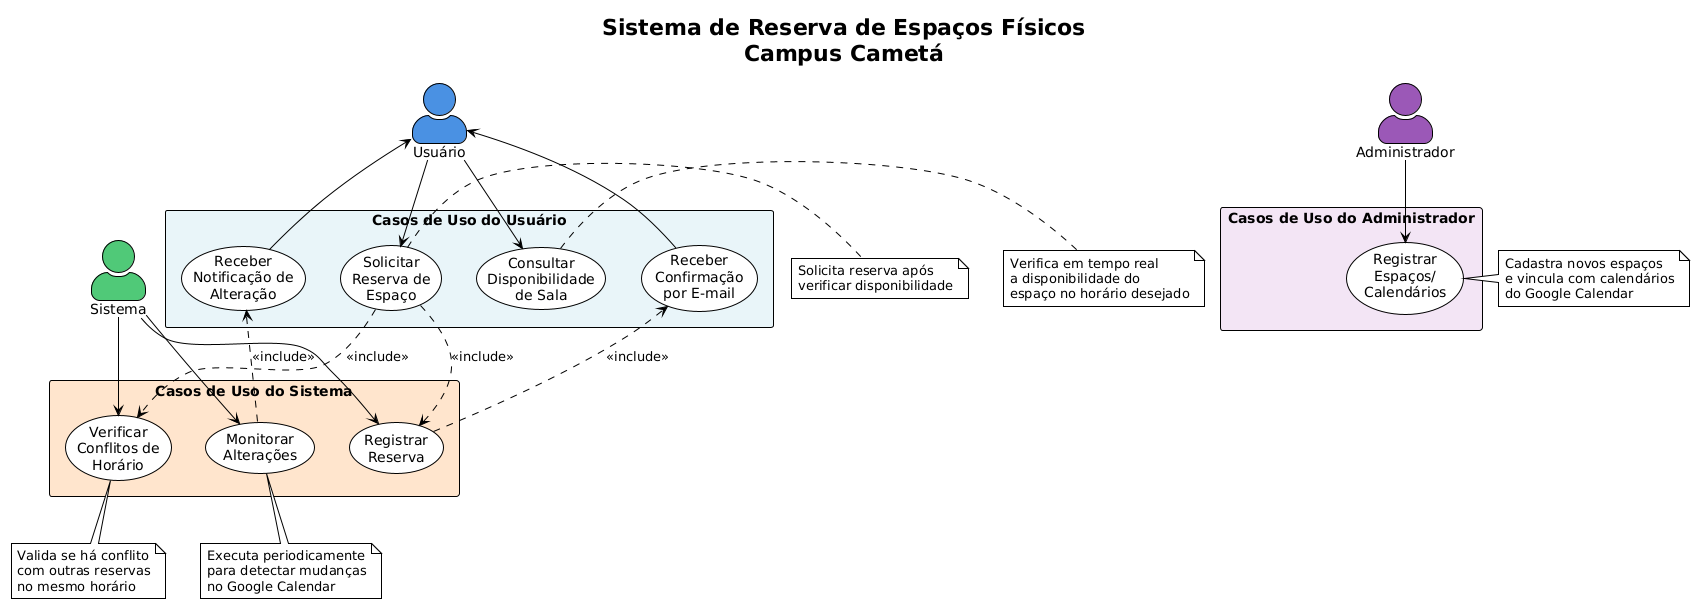

The diagram above was rendered by PlantUML. Its source (embedded in the PNG):
@startuml
!theme plain
skinparam backgroundColor #FEFEFE
skinparam actorStyle awesome

title Sistema de Reserva de Espaços Físicos\nCampus Cametá

' Definição dos Atores
actor "Usuário" as Usuario #4A90E2
actor "Administrador" as Admin #9B59B6
actor "Sistema" as Sistema #50C878

' Casos de Uso do Usuário
rectangle "Casos de Uso do Usuário" #E8F4F8 {
  usecase "Consultar\nDisponibilidade\nde Sala" as UC1
  usecase "Solicitar\nReserva de\nEspaço" as UC2
  usecase "Receber\nConfirmação\npor E-mail" as UC3
  usecase "Receber\nNotificação de\nAlteração" as UC4
}

' Casos de Uso do Administrador
rectangle "Casos de Uso do Administrador" #F3E5F5 {
  usecase "Registrar\nEspaços/\nCalendários" as UC8
}

' Casos de Uso do Sistema
rectangle "Casos de Uso do Sistema" #FFE5CC {
  usecase "Verificar\nConflitos de\nHorário" as UC5
  usecase "Registrar\nReserva" as UC6
  usecase "Monitorar\nAlterações" as UC7
}

' Relacionamentos do Usuário
Usuario --> UC1
Usuario --> UC2
Usuario <-- UC3
Usuario <-- UC4

' Relacionamentos do Administrador
Admin --> UC8

' Relacionamentos do Sistema
Sistema --> UC5
Sistema --> UC6
Sistema --> UC7

' Relacionamentos Include
UC2 ..> UC5 : <<include>>
UC2 ..> UC6 : <<include>>
UC6 ..> UC3 : <<include>>
UC7 ..> UC4 : <<include>>

' Notas Explicativas
note right of UC1
  Verifica em tempo real
  a disponibilidade do
  espaço no horário desejado
end note

note right of UC2
  Solicita reserva após
  verificar disponibilidade
end note

note right of UC8
  Cadastra novos espaços
  e vincula com calendários
  do Google Calendar
end note

note bottom of UC5
  Valida se há conflito
  com outras reservas
  no mesmo horário
end note

note bottom of UC7
  Executa periodicamente
  para detectar mudanças
  no Google Calendar
end note
@enduml